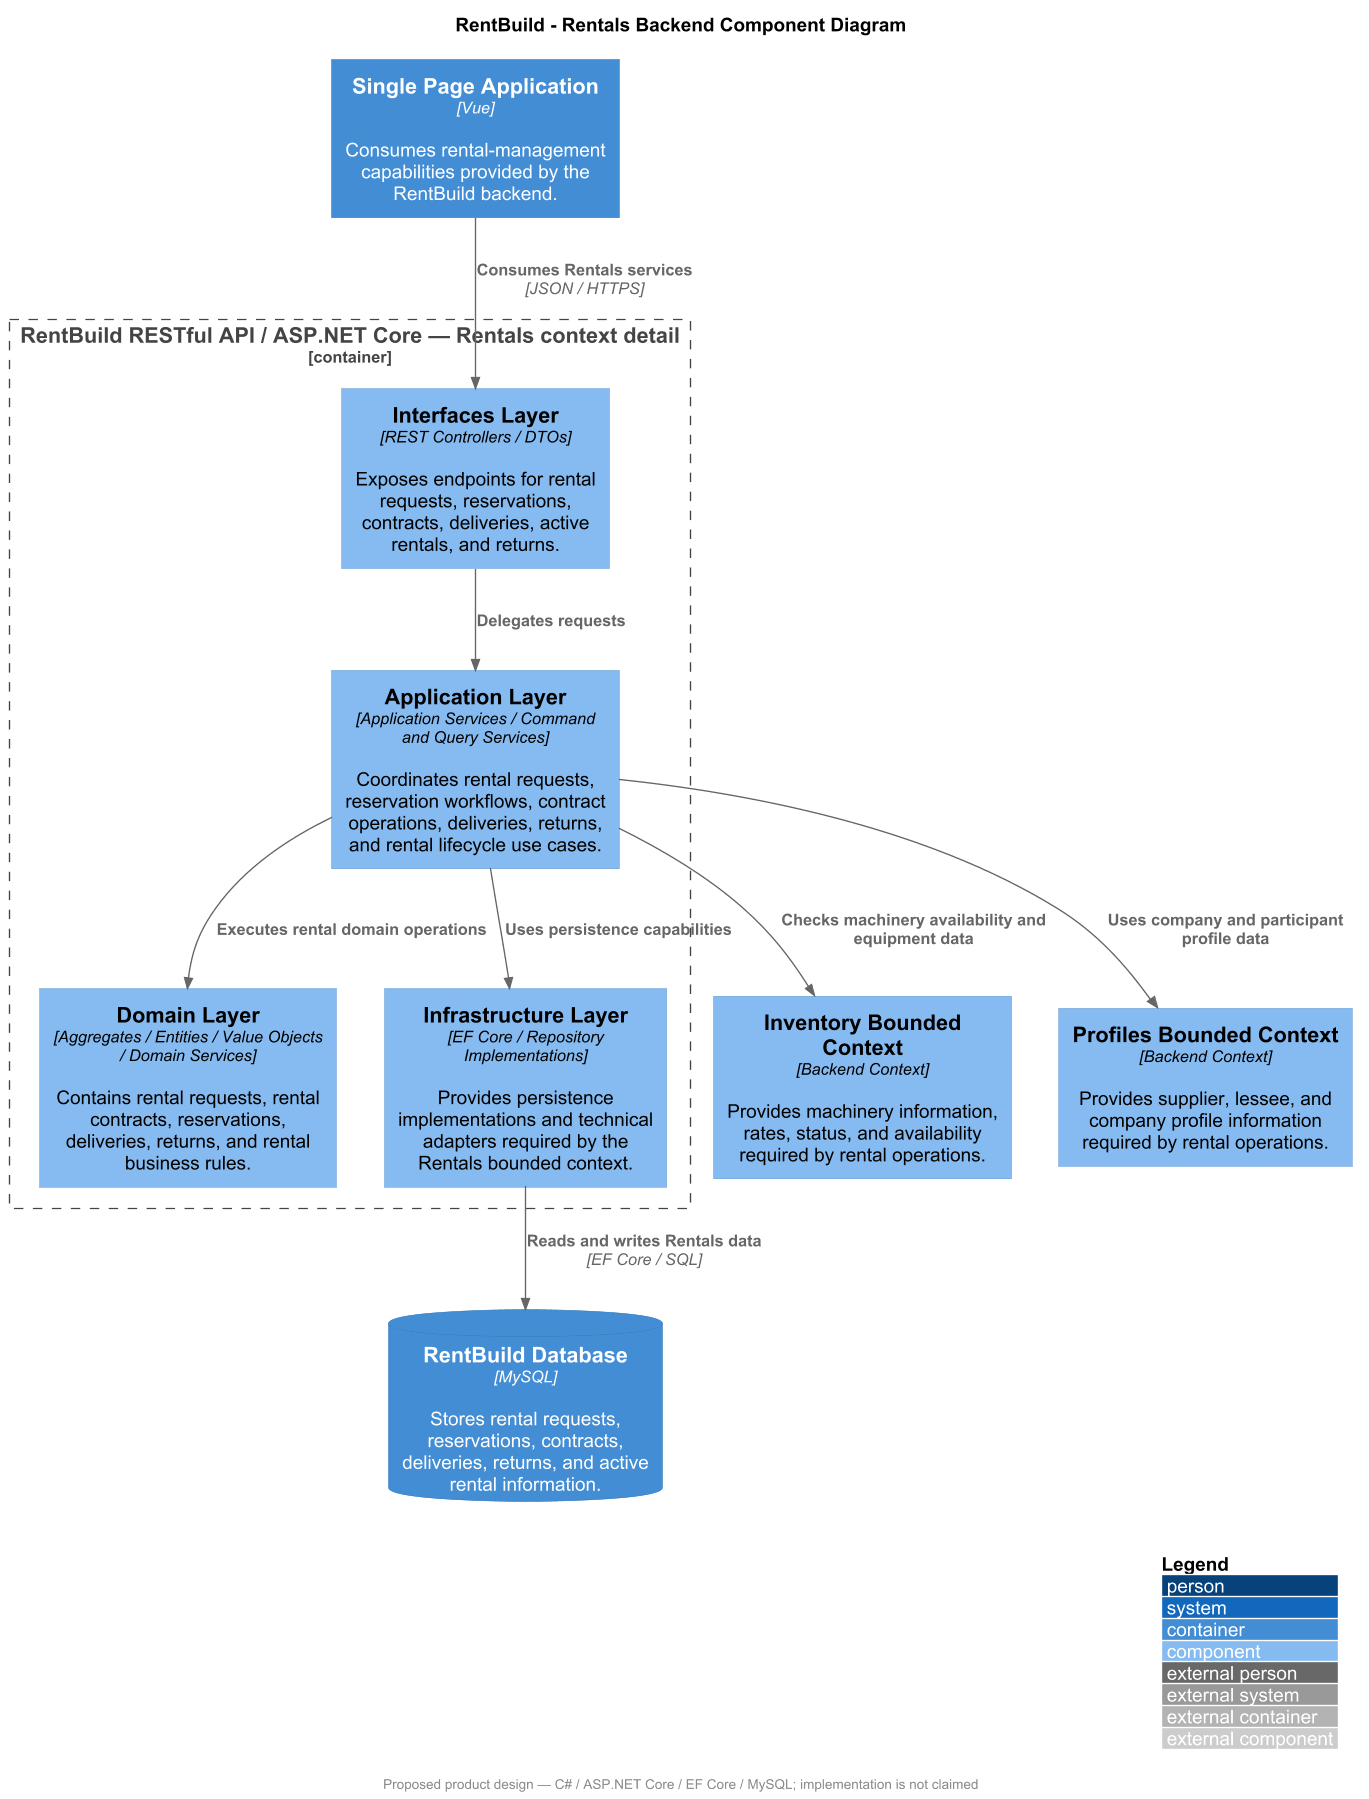

The diagram above was rendered by PlantUML. Its source (embedded in the PNG):
@startuml
skinparam backgroundColor white
skinparam shadowing false
skinparam defaultFontName Arial
skinparam dpi 130
!include <C4/C4_Component>

LAYOUT_WITH_LEGEND()

title RentBuild - Rentals Backend Component Diagram

Container(spa, "Single Page Application", "Vue", "Consumes rental-management capabilities provided by the RentBuild backend.")

Container_Boundary(rentals_context, "RentBuild RESTful API / ASP.NET Core — Rentals context detail") {
    Component(interfaces_layer, "Interfaces Layer", "REST Controllers / DTOs", "Exposes endpoints for rental requests, reservations, contracts, deliveries, active rentals, and returns.")
    Component(application_layer, "Application Layer", "Application Services / Command and Query Services", "Coordinates rental requests, reservation workflows, contract operations, deliveries, returns, and rental lifecycle use cases.")
    Component(domain_layer, "Domain Layer", "Aggregates / Entities / Value Objects / Domain Services", "Contains rental requests, rental contracts, reservations, deliveries, returns, and rental business rules.")
    Component(infrastructure_layer, "Infrastructure Layer", "EF Core / Repository Implementations", "Provides persistence implementations and technical adapters required by the Rentals bounded context.")
}

Component(inventory_bc, "Inventory Bounded Context", "Backend Context", "Provides machinery information, rates, status, and availability required by rental operations.")
Component(profiles_bc, "Profiles Bounded Context", "Backend Context", "Provides supplier, lessee, and company profile information required by rental operations.")

ContainerDb(database, "RentBuild Database", "MySQL", "Stores rental requests, reservations, contracts, deliveries, returns, and active rental information.")

' SPA Relationships
Rel(spa, interfaces_layer, "Consumes Rentals services", "JSON / HTTPS")

' Internal Layer Relationships
Rel(interfaces_layer, application_layer, "Delegates requests")
Rel(application_layer, domain_layer, "Executes rental domain operations")
Rel(application_layer, infrastructure_layer, "Uses persistence capabilities")

' External Context Relationships
Rel(application_layer, inventory_bc, "Checks machinery availability and equipment data")
Rel(application_layer, profiles_bc, "Uses company and participant profile data")

' Database Relationships
Rel(infrastructure_layer, database, "Reads and writes Rentals data", "EF Core / SQL")
footer Proposed product design — C# / ASP.NET Core / EF Core / MySQL; implementation is not claimed
@enduml